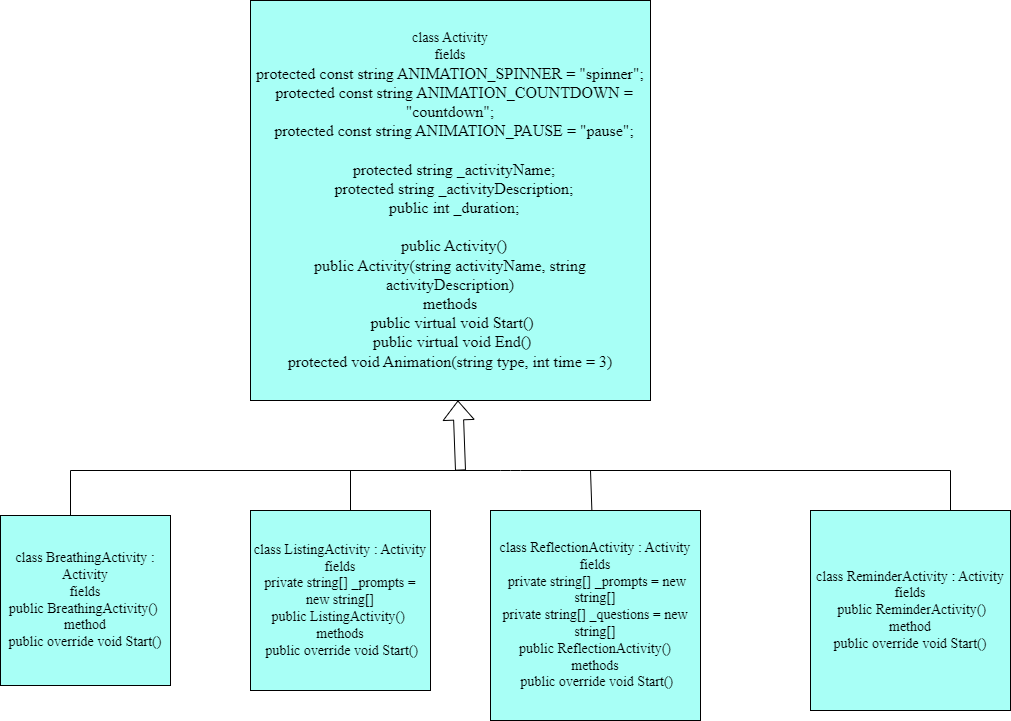

The diagram above was exported from draw.io. Its source (the exported page's mxGraphModel, read from the mxfile embedded in the PNG):
<mxGraphModel dx="1072" dy="475" grid="1" gridSize="10" guides="1" tooltips="1" connect="1" arrows="1" fold="1" page="1" pageScale="1" pageWidth="850" pageHeight="1100" math="0" shadow="0">
  <root>
    <mxCell id="0" />
    <mxCell id="1" parent="0" />
    <mxCell id="2" value="&lt;font style=&quot;font-size: 14px;&quot; face=&quot;Times New Roman&quot;&gt;class Activity&lt;br&gt;fields&lt;br&gt;&lt;/font&gt;&lt;div&gt;&lt;font size=&quot;3&quot; face=&quot;Times New Roman&quot;&gt;protected const string ANIMATION_SPINNER = &quot;spinner&quot;;&lt;/font&gt;&lt;/div&gt;&lt;div&gt;&lt;font size=&quot;3&quot; face=&quot;Times New Roman&quot;&gt;&amp;nbsp; protected const string ANIMATION_COUNTDOWN = &quot;countdown&quot;;&lt;/font&gt;&lt;/div&gt;&lt;div&gt;&lt;font size=&quot;3&quot; face=&quot;Times New Roman&quot;&gt;&amp;nbsp; protected const string ANIMATION_PAUSE = &quot;pause&quot;;&lt;/font&gt;&lt;/div&gt;&lt;div&gt;&lt;font size=&quot;3&quot; face=&quot;Times New Roman&quot;&gt;&lt;br&gt;&lt;/font&gt;&lt;/div&gt;&lt;div&gt;&lt;font size=&quot;3&quot; face=&quot;Times New Roman&quot;&gt;&amp;nbsp; protected string _activityName;&lt;/font&gt;&lt;/div&gt;&lt;div&gt;&lt;font size=&quot;3&quot; face=&quot;Times New Roman&quot;&gt;&amp;nbsp; protected string _activityDescription;&lt;/font&gt;&lt;/div&gt;&lt;div&gt;&lt;font size=&quot;3&quot; face=&quot;Times New Roman&quot;&gt;&amp;nbsp; public int _duration;&lt;/font&gt;&lt;/div&gt;&lt;div&gt;&lt;font size=&quot;3&quot; face=&quot;Times New Roman&quot;&gt;&lt;br&gt;&lt;/font&gt;&lt;/div&gt;&lt;div&gt;&lt;font size=&quot;3&quot; face=&quot;Times New Roman&quot;&gt;&amp;nbsp; public Activity()&lt;/font&gt;&lt;/div&gt;&lt;div&gt;&lt;font size=&quot;3&quot; face=&quot;Times New Roman&quot;&gt;public Activity(string activityName, string activityDescription)&lt;br&gt;&lt;/font&gt;&lt;/div&gt;&lt;div&gt;&lt;font size=&quot;3&quot; face=&quot;Times New Roman&quot;&gt;methods&lt;/font&gt;&lt;/div&gt;&lt;div&gt;&lt;font size=&quot;3&quot; face=&quot;Times New Roman&quot;&gt;&amp;nbsp;public virtual void Start()&lt;br&gt;&lt;/font&gt;&lt;/div&gt;&lt;div&gt;&lt;font size=&quot;3&quot; face=&quot;Times New Roman&quot;&gt;&amp;nbsp;public virtual void End()&lt;br&gt;&lt;/font&gt;&lt;/div&gt;&lt;div&gt;&lt;font size=&quot;3&quot; face=&quot;Times New Roman&quot;&gt;protected void Animation(string type, int time = 3)&lt;/font&gt;&lt;br&gt;&lt;/div&gt;" style="whiteSpace=wrap;html=1;aspect=fixed;fillColor=#A8FFF6;" vertex="1" parent="1">
      <mxGeometry x="300" y="90" width="400" height="400" as="geometry" />
    </mxCell>
    <mxCell id="3" value="class BreathingActivity : Activity&lt;br&gt;fields&lt;br&gt;public BreathingActivity()&amp;nbsp;&lt;br&gt;method&lt;br&gt;public override void Start()" style="whiteSpace=wrap;html=1;aspect=fixed;fontFamily=Times New Roman;fontSize=14;fillColor=#A8FFF6;" vertex="1" parent="1">
      <mxGeometry x="50" y="605" width="170" height="170" as="geometry" />
    </mxCell>
    <mxCell id="4" value="class ListingActivity : Activity&lt;br&gt;fields&lt;br&gt;private string[] _prompts = new string[]&lt;br&gt;public ListingActivity()&amp;nbsp;&lt;br&gt;methods&lt;br&gt;&amp;nbsp;public override void Start()" style="whiteSpace=wrap;html=1;aspect=fixed;fontFamily=Times New Roman;fontSize=14;fillColor=#A8FFF6;" vertex="1" parent="1">
      <mxGeometry x="300" y="600" width="180" height="180" as="geometry" />
    </mxCell>
    <mxCell id="5" value="class ReminderActivity : Activity&lt;br&gt;fields&lt;br&gt;&amp;nbsp;public ReminderActivity()&lt;br&gt;method&lt;br&gt;public override void Start()" style="whiteSpace=wrap;html=1;aspect=fixed;fontFamily=Times New Roman;fontSize=14;fillColor=#A8FFF6;" vertex="1" parent="1">
      <mxGeometry x="860" y="600" width="200" height="200" as="geometry" />
    </mxCell>
    <mxCell id="6" value="class ReflectionActivity : Activity&lt;br&gt;fields&lt;br&gt;&amp;nbsp;private string[] _prompts = new string[]&lt;br&gt;private string[] _questions = new string[]&lt;br&gt;public ReflectionActivity()&lt;br&gt;methods&lt;br&gt;&amp;nbsp;public override void Start()" style="whiteSpace=wrap;html=1;aspect=fixed;fontFamily=Times New Roman;fontSize=14;fillColor=#A8FFF6;" vertex="1" parent="1">
      <mxGeometry x="540" y="600" width="210" height="210" as="geometry" />
    </mxCell>
    <mxCell id="15" value="" style="endArrow=none;html=1;fontFamily=Times New Roman;fontSize=14;" edge="1" parent="1">
      <mxGeometry width="50" height="50" relative="1" as="geometry">
        <mxPoint x="120" y="560" as="sourcePoint" />
        <mxPoint x="1000" y="560" as="targetPoint" />
        <Array as="points">
          <mxPoint x="560" y="560" />
        </Array>
      </mxGeometry>
    </mxCell>
    <mxCell id="16" value="" style="endArrow=none;html=1;fontFamily=Times New Roman;fontSize=14;" edge="1" parent="1" source="6">
      <mxGeometry width="50" height="50" relative="1" as="geometry">
        <mxPoint x="570" y="605" as="sourcePoint" />
        <mxPoint x="640" y="560" as="targetPoint" />
      </mxGeometry>
    </mxCell>
    <mxCell id="18" value="" style="endArrow=none;html=1;fontFamily=Times New Roman;fontSize=14;" edge="1" parent="1">
      <mxGeometry width="50" height="50" relative="1" as="geometry">
        <mxPoint x="400" y="600" as="sourcePoint" />
        <mxPoint x="400" y="560" as="targetPoint" />
      </mxGeometry>
    </mxCell>
    <mxCell id="19" value="" style="endArrow=none;html=1;fontFamily=Times New Roman;fontSize=14;" edge="1" parent="1">
      <mxGeometry width="50" height="50" relative="1" as="geometry">
        <mxPoint x="120" y="605" as="sourcePoint" />
        <mxPoint x="120" y="560" as="targetPoint" />
      </mxGeometry>
    </mxCell>
    <mxCell id="22" value="" style="endArrow=none;html=1;fontFamily=Times New Roman;fontSize=14;" edge="1" parent="1">
      <mxGeometry width="50" height="50" relative="1" as="geometry">
        <mxPoint x="1000" y="600" as="sourcePoint" />
        <mxPoint x="1000" y="560" as="targetPoint" />
      </mxGeometry>
    </mxCell>
    <mxCell id="24" value="" style="shape=flexArrow;endArrow=classic;html=1;fontFamily=Times New Roman;fontSize=14;" edge="1" parent="1" target="2">
      <mxGeometry width="50" height="50" relative="1" as="geometry">
        <mxPoint x="510" y="560" as="sourcePoint" />
        <mxPoint x="580" y="480" as="targetPoint" />
      </mxGeometry>
    </mxCell>
  </root>
</mxGraphModel>